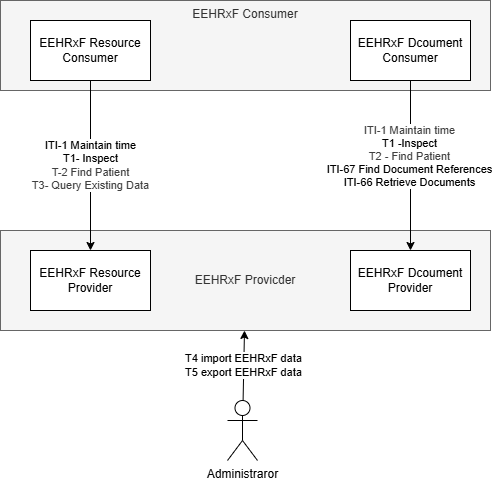

The diagram above was exported from draw.io. Its source (the exported page's mxGraphModel, read from the mxfile embedded in the PNG):
<mxGraphModel dx="954" dy="565" grid="1" gridSize="10" guides="1" tooltips="1" connect="1" arrows="1" fold="1" page="1" pageScale="1" pageWidth="850" pageHeight="1100" math="0" shadow="0">
  <root>
    <mxCell id="0" />
    <mxCell id="1" parent="0" />
    <mxCell id="33" value="EEHRxF Consumer" style="rounded=0;whiteSpace=wrap;html=1;fillColor=#f5f5f5;fontColor=#333333;strokeColor=#666666;verticalAlign=top;" vertex="1" parent="1">
      <mxGeometry x="130" y="140" width="490" height="90" as="geometry" />
    </mxCell>
    <mxCell id="31" value="EEHRxF Provicder" style="rounded=0;whiteSpace=wrap;html=1;fillColor=#f5f5f5;fontColor=#333333;strokeColor=#666666;" parent="1" vertex="1">
      <mxGeometry x="130" y="370" width="490" height="100" as="geometry" />
    </mxCell>
    <mxCell id="13" value="EEHRxF Resource Provider" style="rounded=0;whiteSpace=wrap;html=1;" parent="1" vertex="1">
      <mxGeometry x="160" y="390" width="120" height="60" as="geometry" />
    </mxCell>
    <mxCell id="14" value="EEHRxF Dcoument Provider" style="rounded=0;whiteSpace=wrap;html=1;" parent="1" vertex="1">
      <mxGeometry x="480" y="390" width="120" height="60" as="geometry" />
    </mxCell>
    <mxCell id="17" value="&lt;div&gt;&lt;span style=&quot;scrollbar-color: rgb(226, 226, 226) rgb(251, 251, 251); color: rgb(0, 0, 0);&quot;&gt;ITI-1 Maintain time&lt;/span&gt;&lt;/div&gt;&lt;span style=&quot;scrollbar-color: rgb(226, 226, 226) rgb(251, 251, 251); color: rgb(0, 0, 0);&quot;&gt;T1- Inspect&lt;/span&gt;&lt;div&gt;&lt;span style=&quot;scrollbar-color: rgb(226, 226, 226) rgb(251, 251, 251); color: rgb(63, 63, 63);&quot;&gt;T-2 Find Patient&lt;/span&gt;&lt;div&gt;&lt;span style=&quot;color: rgb(63, 63, 63); background-color: light-dark(#ffffff, var(--ge-dark-color, #121212));&quot;&gt;T3- Query Existing Data&lt;/span&gt;&lt;/div&gt;&lt;/div&gt;" style="edgeStyle=none;html=1;" parent="1" source="15" target="13" edge="1">
      <mxGeometry relative="1" as="geometry">
        <mxPoint as="offset" />
      </mxGeometry>
    </mxCell>
    <mxCell id="15" value="EEHRxF Resource Consumer" style="rounded=0;whiteSpace=wrap;html=1;" parent="1" vertex="1">
      <mxGeometry x="160" y="160" width="120" height="60" as="geometry" />
    </mxCell>
    <mxCell id="18" style="edgeStyle=none;html=1;" parent="1" source="16" target="14" edge="1">
      <mxGeometry relative="1" as="geometry" />
    </mxCell>
    <mxCell id="20" value="&lt;span style=&quot;color: rgb(0, 0, 0);&quot;&gt;&lt;span style=&quot;color: rgb(63, 63, 63);&quot;&gt;ITI-1 Maintain time&lt;/span&gt;&lt;/span&gt;&lt;div&gt;&lt;span style=&quot;color: rgb(0, 0, 0);&quot;&gt;T1 -Inspect&lt;br&gt;&lt;/span&gt;&lt;span style=&quot;color: rgb(63, 63, 63); background-color: light-dark(#ffffff, var(--ge-dark-color, #121212));&quot;&gt;T2 - Find Patient&lt;/span&gt;&lt;div&gt;ITI-67 Find Document References&lt;div&gt;ITI-66 Retrieve Documents&lt;/div&gt;&lt;/div&gt;&lt;/div&gt;" style="edgeLabel;html=1;align=center;verticalAlign=middle;resizable=0;points=[];" parent="18" vertex="1" connectable="0">
      <mxGeometry x="-0.113" y="-2" relative="1" as="geometry">
        <mxPoint as="offset" />
      </mxGeometry>
    </mxCell>
    <mxCell id="16" value="EEHRxF Dcoument Consumer" style="rounded=0;whiteSpace=wrap;html=1;" parent="1" vertex="1">
      <mxGeometry x="480" y="160" width="120" height="60" as="geometry" />
    </mxCell>
    <mxCell id="28" value="Administraror" style="shape=umlActor;verticalLabelPosition=bottom;verticalAlign=top;html=1;outlineConnect=0;" parent="1" vertex="1">
      <mxGeometry x="357" y="540" width="30" height="60" as="geometry" />
    </mxCell>
    <mxCell id="32" value="T4 import EEHRxF data&lt;div&gt;T5 export EEHRxF data&lt;/div&gt;" style="edgeStyle=none;html=1;" parent="1" source="28" target="31" edge="1">
      <mxGeometry relative="1" as="geometry" />
    </mxCell>
  </root>
</mxGraphModel>